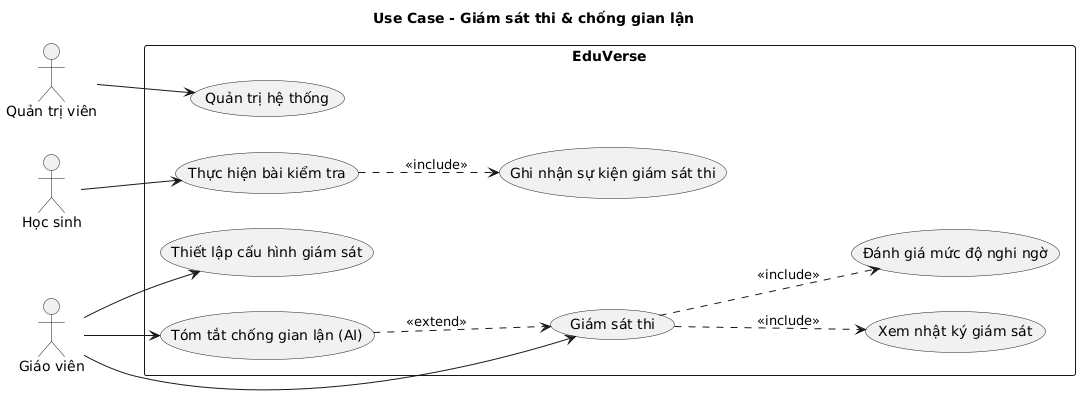

The diagram above was rendered by PlantUML. Its source (embedded in the PNG):
@startuml
title Use Case - Giám sát thi & chống gian lận

left to right direction
skinparam packageStyle rectangle

actor "Học sinh" as Student
actor "Giáo viên" as Teacher
actor "Quản trị viên" as Admin

rectangle "EduVerse" {
  usecase "Thực hiện bài kiểm tra" as UC_TakeExam
  usecase "Ghi nhận sự kiện giám sát thi" as UC_RecordEvents

  usecase "Giám sát thi" as UC_Monitor
  usecase "Xem nhật ký giám sát" as UC_ViewLogs
  usecase "Đánh giá mức độ nghi ngờ" as UC_AssessRisk
  usecase "Tóm tắt chống gian lận (AI)" as UC_AISummary

  usecase "Thiết lập cấu hình giám sát" as UC_Config
  usecase "Quản trị hệ thống" as UC_Admin
}

Student --> UC_TakeExam
UC_TakeExam ..> UC_RecordEvents : <<include>>

Teacher --> UC_Monitor
Teacher --> UC_Config

UC_Monitor ..> UC_ViewLogs : <<include>>
UC_Monitor ..> UC_AssessRisk : <<include>>
UC_AISummary ..> UC_Monitor : <<extend>>
Teacher --> UC_AISummary

Admin --> UC_Admin
@enduml